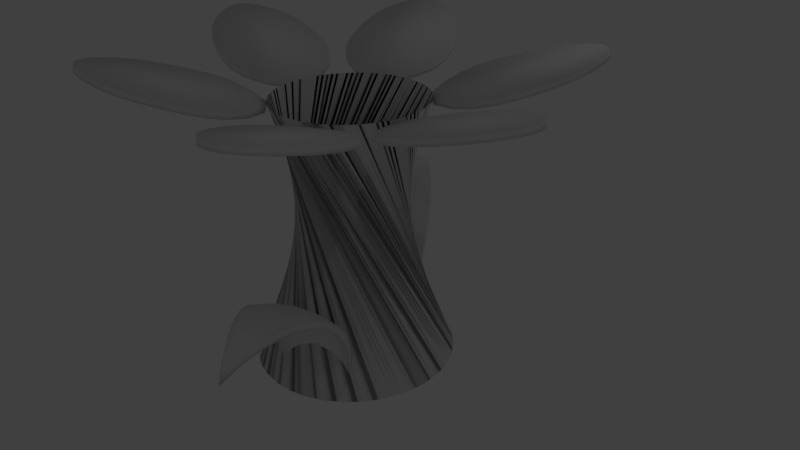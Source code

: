 # Source: model.blend  (saved by Blender 2.78.0; exported with 4.5.12 LTS)
import bpy
from mathutils import Matrix  # noqa: F401  (used for matrix-valued properties, if any)

bpy.ops.wm.read_factory_settings(use_empty=True)
scene = bpy.context.scene
scene.name = 'Scene'

# ---- collections
col_collection_1 = bpy.data.collections.new('Collection 1'); scene.collection.children.link(col_collection_1)

# ---- materials (node trees are filled in below, after node groups)
mat_material_002 = bpy.data.materials.new('Material.002')
mat_material_002.alpha_threshold = 0.0
mat_material_002.use_transparent_shadow = False
mat_material_002.roughness = 0.5

# ---- material node trees

# ---- world
world_world = bpy.data.worlds.new('World'); scene.world = world_world
world_world.color = (0.05088, 0.05088, 0.05088)
world_world.use_sun_shadow = False
world_world.sun_shadow_jitter_overblur = 0.0
world_world.cycles.sampling_method = 'MANUAL'

# ---- cameras
cam_camera = bpy.data.cameras.new('Camera')
cam_camera.clip_end = 100.0
cam_camera.lens = 35.0
cam_camera.sensor_width = 32.0
cam_camera.sensor_height = 18.0
cam_camera.ortho_scale = 7.314
cam_camera.dof.focus_distance = 0.0
cam_camera.dof.aperture_fstop = 128.0

# ---- lights
light_area = bpy.data.lights.new('Area', 'AREA')
light_area.transmission_factor = 0.0
light_area.energy = 78.54
light_area.shadow_buffer_clip_start = 0.5
light_area.shadow_soft_size = 0.1
light_area.shadow_maximum_resolution = 0.006
light_area.use_absolute_resolution = True
light_area.size = 0.1
light_area.size_y = 0.1
light_lamp_002 = bpy.data.lights.new('Lamp.002', 'POINT')
light_lamp_002.transmission_factor = 0.0
light_lamp_002.cutoff_distance = 30.0
light_lamp_002.energy = 100.0
light_lamp_002.shadow_buffer_clip_start = 1.001
light_lamp_002.shadow_soft_size = 0.1
light_lamp_002.shadow_maximum_resolution = 0.006
light_lamp_002.use_absolute_resolution = True

# ---- meshes
me_circle = bpy.data.meshes.new('Circle')
me_circle.from_pydata([(-0.3725, 4.778, 0.5145), (-1.994, 4.647, 0.5145), (-3.628, 4.015, 0.5145), (-5.177, 2.651, 0.5145), (-6.439, 0.6121, 0.5145), (-6.439, -0.6121, 0.5145), (-5.177, -2.651, 0.5145), (-3.628, -4.015, 0.5145), (-1.994, -4.647, 0.5145), (-0.3725, -4.778, 0.5145), (1.28, -4.692, 0.5145), (2.83, -4.413, 0.5145), (4.298, -4.002, 0.5145), (5.574, -3.28, 0.5145), (6.603, -2.466, 0.5145), (7.374, -1.597, 0.5145), (7.842, -0.7612, 0.5145), (8.005, 5.792e-06, 0.5145), (7.842, 0.7612, 0.5145), (7.374, 1.597, 0.5145), (6.603, 2.466, 0.5145), (5.574, 3.28, 0.5145), (4.298, 4.002, 0.5145), (2.83, 4.413, 0.5145), (1.28, 4.692, 0.5145), (-1.994, 4.647, -0.04696), (-0.3725, 4.778, -0.04696), (-3.628, 4.015, -0.04696), (-5.177, 2.651, -0.04696), (-6.439, 0.6121, -0.04696), (-5.177, -2.651, -0.04696), (-6.439, -0.6121, -0.04696), (-3.628, -4.015, -0.04696), (-1.994, -4.647, -0.04696), (-0.3725, -4.778, -0.04696), (1.28, -4.692, -0.04696), (2.83, -4.413, -0.04696), (4.298, -4.002, -0.04696), (5.574, -3.28, -0.04696), (6.603, -2.466, -0.04696), (7.374, -1.597, -0.04696), (7.842, -0.7612, -0.04696), (8.005, 5.792e-06, -0.04696), (7.842, 0.7612, -0.04696), (7.374, 1.597, -0.04696), (6.603, 2.466, -0.04696), (5.574, 3.28, -0.04696), (4.298, 4.002, -0.04696), (2.83, 4.413, -0.04696), (1.28, 4.692, -0.04696)], [], [(4, 3, 2, 1, 0, 24, 23, 22, 21, 20, 19, 18, 17, 16, 15, 14, 13, 12, 11, 10, 9, 8, 7, 6, 5), (29, 31, 30, 32, 33, 34, 35, 36, 37, 38, 39, 40, 41, 42, 43, 44, 45, 46, 47, 48, 49, 26, 25, 27, 28), (9, 10, 35, 34), (24, 0, 26, 49), (1, 2, 27, 25), (17, 18, 43, 42), (10, 11, 36, 35), (4, 5, 31, 29), (2, 3, 28, 27), (18, 19, 44, 43), (11, 12, 37, 36), (3, 4, 29, 28), (19, 20, 45, 44), (12, 13, 38, 37), (5, 6, 30, 31), (20, 21, 46, 45), (13, 14, 39, 38), (6, 7, 32, 30), (21, 22, 47, 46), (14, 15, 40, 39), (7, 8, 33, 32), (22, 23, 48, 47), (15, 16, 41, 40), (8, 9, 34, 33), (23, 24, 49, 48), (0, 1, 25, 26), (16, 17, 42, 41)])
me_circle.polygons.foreach_set('use_smooth', [True] * 27)
me_circle.use_remesh_preserve_volume = False
me_circle.use_remesh_preserve_attributes = False
me_circle.use_mirror_vertex_groups = False
me_circle.update()
me_cone = bpy.data.meshes.new('Cone')
me_cone.from_pydata([(0.5671, 1.056, 0.05623), (1.761, 0.2755, 0.05623), (1.551, 0.2353, 2.065), (1.771, 0.3116, 0.05623), (1.729, 0.7573, 0.05623), (0.7886, -0.05595, 2.065), (0.7206, 1.157, 0.05623), (0.3658, 0.7907, 0.05623), (0.6237, -0.1793, 0.05623), (1.66, 0.8907, 0.05623), (0.9295, 1.222, 0.05623), (0.2917, 0.4621, 0.05623), (1.592, 0.4957, 2.065), (0.89, -0.09676, 2.065), (0.3167, 0.6488, 0.05623), (1.422, 1.121, 0.05623), (1.761, 0.6488, 0.05623), (1.039, 1.234, 0.05623), (1.729, 0.1669, 0.05623), (1.075, 1.23, 0.05623), (1.786, 0.4621, 0.05623), (1.775, 0.3493, 0.05623), (0.5728, 0.1422, 2.065), (1.002, 1.23, 0.05623), (1.637, 0.004335, 0.05623), (1.29, 1.186, 0.05623), (1.075, -0.3056, 0.05623), (0.5559, 0.1759, 2.065), (1.775, 0.575, 0.05623), (1.389, -0.2149, 0.05623), (1.112, 1.226, 0.05623), (1.255, 1.197, 0.05623), (1.22, 1.208, 0.05623), (1.255, -0.2725, 0.05623), (0.3167, 0.2755, 0.05623), (1.59, 0.9784, 0.05623), (0.4852, 0.4286, 2.065), (1.177, -0.09899, 2.065), (1.212, -0.08821, 2.065), (1.106, -0.1132, 2.065), (0.4003, 0.0669, 0.05623), (0.7664, 0.9663, 2.065), (1.081, 1.04, 2.065), (1.562, 0.2716, 2.065), (1.567, 1.008, 0.05623), (1.343, -0.02438, 2.065), (1.112, -0.3019, 0.05623), (1.677, 0.8573, 0.05623), (1.592, 0.42, 2.065), (1.459, 0.8412, 2.065), (1.311, -0.04207, 2.065), (0.5105, 1.008, 0.05623), (1.516, 0.1685, 2.065), (0.4899, 0.5421, 2.065), (0.5047, 0.6163, 2.065), (0.5157, 0.6526, 2.065), (0.4938, 0.5799, 2.065), (1.279, -0.05975, 2.065), (0.893, 1.219, 0.05623), (1.74, 0.2031, 0.05623), (0.8205, -0.07413, 2.065), (0.7879, -0.2615, 0.05623), (0.5019, 0.3163, 2.065), (1.428, 0.04737, 2.065), (1.59, -0.05411, 0.05623), (0.4873, 0.9784, 0.05623), (1.436, 0.8708, 2.065), (0.6023, 0.8184, 2.065), (1.576, 0.608, 2.065), (0.9608, -0.1121, 2.065), (0.2989, 0.3869, 0.05623), (1.595, 0.4578, 2.065), (1.188, 1.021, 2.065), (0.3379, 0.7211, 0.05623), (0.7529, 1.175, 0.05623), (1.584, 0.3443, 2.065), (1.454, -0.1793, 0.05623), (0.5391, 0.2096, 2.065), (1.51, 1.056, 0.05623), (1.613, 0.9491, 0.05623), (0.823, -0.2725, 0.05623), (0.858, -0.2835, 0.05623), (1.409, 0.8951, 2.065), (0.9007, 1.023, 2.065), (0.5954, 1.08, 0.05623), (0.9659, -0.3019, 0.05623), (1.357, -0.2327, 0.05623), (1.002, -0.3056, 0.05623), (0.893, -0.2944, 0.05623), (1.117, 1.036, 2.065), (0.3273, 0.2393, 0.05623), (0.6883, 1.139, 0.05623), (0.6257, 0.8476, 2.065), (0.7879, 1.186, 0.05623), (0.4176, 0.03356, 0.05623), (0.6237, 1.104, 0.05623), (0.6883, -0.2149, 0.05623), (1.567, -0.08334, 0.05623), (0.4408, 0.9199, 0.05623), (0.3486, 0.7573, 0.05623), (1.779, 0.3869, 0.05623), (1.069, -0.1167, 2.065), (1.75, 0.685, 0.05623), (1.422, -0.1971, 0.05623), (0.3273, 0.685, 0.05623), (0.7567, -0.03777, 2.065), (1.353, 0.9438, 2.065), (1.588, 0.3821, 2.065), (0.2953, 0.4997, 0.05623), (1.522, 0.7483, 2.065), (1.782, 0.4245, 0.05623), (0.2953, 0.4245, 0.05623), (0.5671, -0.1313, 0.05623), (1.22, -0.2835, 0.05623), (0.482, 0.4664, 2.065), (0.5956, 0.1127, 2.065), (0.823, 1.197, 0.05623), (1.637, 0.9199, 0.05623), (1.247, -0.07744, 2.065), (0.4916, 0.3528, 2.065), (0.5121, 0.2798, 2.065), (1.29, -0.2615, 0.05623), (0.4408, 0.004335, 0.05623), (1.381, 0.9195, 2.065), (0.8309, 1.002, 2.065), (1.677, 0.0669, 0.05623), (1.555, 0.6809, 2.065), (0.9247, -0.1081, 2.065), (0.6774, 0.9008, 2.065), (1.565, 0.6445, 2.065), (0.579, 0.7892, 2.065), (0.5388, 1.032, 0.05623), (1.589, 0.5336, 2.065), (1.712, 0.1336, 0.05623), (1.185, -0.2945, 0.05623), (1.75, 0.2393, 0.05623), (1.325, -0.2506, 0.05623), (0.9719, 1.037, 2.065), (0.9357, 1.034, 2.065), (0.544, 0.7223, 2.065), (1.782, 0.4997, 0.05623), (1.482, 1.08, 0.05623), (1.482, -0.1553, 0.05623), (0.3831, 0.1002, 0.05623), (0.5954, -0.1553, 0.05623), (0.656, -0.1971, 0.05623), (0.6491, 0.8769, 2.065), (0.7206, -0.2327, 0.05623), (0.3025, 0.575, 0.05623), (0.306, 0.3116, 0.05623), (0.5615, 0.7558, 2.065), (1.153, 1.032, 2.065), (0.5388, -0.1073, 0.05623), (0.7058, 0.9247, 2.065), (0.6183, 0.08308, 2.065), (1.779, 0.5374, 0.05623), (0.2989, 0.5374, 0.05623), (0.8552, -0.08545, 2.065), (1.142, -0.1098, 2.065), (1.51, -0.1313, 0.05623), (0.5223, 0.2433, 2.065), (1.712, 0.7907, 0.05623), (0.4873, -0.05411, 0.05623), (0.4884, 0.3907, 2.065), (0.4176, 0.8907, 0.05623), (0.3025, 0.3493, 0.05623), (1.357, 1.157, 0.05623), (1.499, 0.1351, 2.065), (1.222, 1.01, 2.065), (0.5105, -0.08334, 0.05623), (0.7341, 0.9486, 2.065), (0.7986, 0.984, 2.065), (1.586, 0.5715, 2.065), (1.452, 0.0766, 2.065), (1.533, 0.2019, 2.065), (0.669, 0.02913, 2.065), (0.9295, -0.2982, 0.05623), (1.573, 0.308, 2.065), (0.6969, 0.004773, 2.065), (0.7529, -0.2506, 0.05623), (1.185, 1.219, 0.05623), (1.148, 1.222, 0.05623), (1.74, 0.7211, 0.05623), (1.008, 1.041, 2.065), (1.694, 0.824, 0.05623), (0.656, 1.121, 0.05623), (0.3379, 0.2031, 0.05623), (0.4003, 0.8573, 0.05623), (1.044, 1.044, 2.065), (0.3831, 0.824, 0.05623), (1.66, 0.03356, 0.05623), (1.771, 0.6126, 0.05623), (0.997, -0.1161, 2.065), (1.148, -0.2982, 0.05623), (0.486, 0.5043, 2.065), (0.8658, 1.012, 2.065), (0.3486, 0.1669, 0.05623), (0.3658, 0.1336, 0.05623), (1.538, 0.7146, 2.065), (0.4641, -0.02489, 0.05623), (1.321, 0.962, 2.065), (1.289, 0.9802, 2.065), (1.475, 0.1058, 2.065), (0.7248, -0.01958, 2.065), (1.389, 1.139, 0.05623), (0.858, 1.208, 0.05623), (1.539, 1.032, 0.05623), (1.372, -0.000467, 2.065), (1.539, -0.1073, 0.05623), (1.4, 0.02345, 2.065), (1.694, 0.1002, 0.05623), (0.306, 0.6126, 0.05623), (1.257, 0.9984, 2.065), (0.9659, 1.226, 0.05623), (1.325, 1.175, 0.05623), (0.5266, 0.6889, 2.065), (1.033, -0.1201, 2.065), (1.482, 0.8116, 2.065), (1.613, -0.02489, 0.05623), (0.4641, 0.9491, 0.05623), (1.454, 1.104, 0.05623), (1.039, -0.3093, 0.05623), (1.505, 0.782, 2.065), (0.6411, 0.05348, 2.065), (1.4, 0.02345, 2.065), (1.482, 1.08, 0.05623), (1.428, 0.04737, 2.065), (0.7248, -0.01958, 2.065), (1.74, 0.2031, 0.05623), (1.613, 0.9491, 0.05623), (1.311, -0.04207, 2.065), (0.9608, -0.1121, 2.065), (0.9247, -0.1081, 2.065), (1.779, 0.3869, 0.05623), (0.8552, -0.08545, 2.065), (1.771, 0.6126, 0.05623), (1.775, 0.575, 0.05623), (1.712, 0.1336, 0.05623), (1.694, 0.1002, 0.05623), (1.033, -0.1201, 2.065), (0.6969, 0.004773, 2.065), (1.637, 0.9199, 0.05623), (1.729, 0.1669, 0.05623), (1.069, -0.1167, 2.065), (0.997, -0.1161, 2.065), (1.775, 0.3493, 0.05623), (0.89, -0.09676, 2.065), (1.212, -0.08821, 2.065), (1.677, 0.8573, 0.05623), (1.66, 0.8907, 0.05623), (1.106, -0.1132, 2.065), (1.761, 0.6488, 0.05623), (1.279, -0.05975, 2.065), (1.782, 0.4245, 0.05623), (1.75, 0.685, 0.05623), (1.786, 0.4621, 0.05623), (1.694, 0.824, 0.05623), (1.177, -0.09899, 2.065), (1.74, 0.7211, 0.05623), (0.669, 0.02913, 2.065), (0.7567, -0.03777, 2.065), (1.343, -0.02438, 2.065), (1.59, 0.9784, 0.05623), (1.712, 0.7907, 0.05623), (1.142, -0.1098, 2.065), (1.729, 0.7573, 0.05623), (1.782, 0.4997, 0.05623), (1.247, -0.07744, 2.065), (1.75, 0.2393, 0.05623), (1.779, 0.5374, 0.05623), (1.771, 0.3116, 0.05623), (1.761, 0.2755, 0.05623), (0.7886, -0.05595, 2.065), (0.8205, -0.07413, 2.065), (0.7248, -0.01958, 2.065), (1.74, 0.2031, 0.05623), (1.613, 0.9491, 0.05623), (1.311, -0.04207, 2.065), (0.9608, -0.1121, 2.065), (0.9247, -0.1081, 2.065), (1.779, 0.3869, 0.05623), (0.8552, -0.08545, 2.065), (1.771, 0.6126, 0.05623), (1.775, 0.575, 0.05623), (1.712, 0.1336, 0.05623), (1.694, 0.1002, 0.05623), (1.033, -0.1201, 2.065), (0.6969, 0.004773, 2.065), (1.637, 0.9199, 0.05623), (1.729, 0.1669, 0.05623), (1.069, -0.1167, 2.065), (0.997, -0.1161, 2.065), (1.775, 0.3493, 0.05623), (0.89, -0.09676, 2.065), (1.212, -0.08821, 2.065), (1.677, 0.8573, 0.05623), (1.66, 0.8907, 0.05623), (1.106, -0.1132, 2.065), (1.761, 0.6488, 0.05623), (1.279, -0.05975, 2.065), (1.782, 0.4245, 0.05623), (1.75, 0.685, 0.05623), (1.786, 0.4621, 0.05623), (1.694, 0.824, 0.05623), (1.177, -0.09899, 2.065), (1.74, 0.7211, 0.05623), (0.669, 0.02913, 2.065), (0.7567, -0.03777, 2.065), (1.343, -0.02438, 2.065), (1.59, 0.9784, 0.05623), (1.712, 0.7907, 0.05623), (1.142, -0.1098, 2.065), (1.729, 0.7573, 0.05623), (1.782, 0.4997, 0.05623), (1.247, -0.07744, 2.065), (1.75, 0.2393, 0.05623), (1.779, 0.5374, 0.05623), (1.771, 0.3116, 0.05623), (1.761, 0.2755, 0.05623), (0.7886, -0.05595, 2.065), (0.8205, -0.07413, 2.065)], [], [(190, 223, 24), (88, 215, 81), (95, 126, 185), (17, 23, 213, 10, 58, 205, 116, 93, 74, 6, 91, 185, 95, 84, 0, 131, 51, 65, 219, 98, 164, 187, 189, 7, 99, 73, 104, 14, 211, 148, 156, 108, 11, 111, 70, 165, 149, 34, 90, 186, 196, 197, 143, 40, 94, 122, 199, 162, 169, 152, 112, 144, 8, 145, 96, 147, 179, 61, 80, 81, 88, 176, 85, 87, 221, 26, 46, 193, 134, 113, 33, 121, 136, 86, 29, 103, 76, 142, 159, 208, 97, 64, 218, 24, 190, 125, 210, 133, 18, 59, 135, 1, 3, 21, 100, 110, 20, 140, 155, 28, 191, 16, 102, 182, 4, 161, 184, 47, 9, 117, 79, 35, 44, 206, 78, 141, 220, 15, 204, 166, 214, 25, 31, 32, 180, 181, 30, 19), (91, 68, 6), (91, 129, 68), (189, 123, 82), (112, 128, 153), (45, 50, 230, 261), (204, 173, 15), (29, 120, 62), (17, 75, 19), (94, 124, 40), (51, 222, 131), (219, 217, 65), (143, 83, 197), (143, 195, 83), (96, 92, 145), (33, 163, 36), (204, 202, 173), (28, 191, 235, 236), (203, 178, 240, 227), (213, 107, 23), (57, 50, 230, 252), (90, 183, 34), (220, 63, 141), (44, 45, 35), (11, 151, 108), (156, 168, 148), (156, 72, 168), (70, 89, 111), (69, 127, 232, 231), (180, 2, 32), (134, 114, 193), (196, 138, 186), (90, 137, 183), (33, 36, 113), (35, 45, 261, 262), (164, 66, 98), (97, 22, 208), (1, 3, 270, 271), (121, 33, 163), (121, 163, 119), (26, 221, 56), (26, 56, 53), (111, 11, 151), (22, 27, 208), (208, 27, 159), (32, 31, 174), (66, 49, 98), (98, 49, 219), (2, 32, 174), (186, 90, 137), (176, 88, 215), (55, 176, 215), (168, 212, 148), (71, 48, 10), (10, 48, 213), (140, 20, 255, 266), (60, 5, 272, 273), (79, 35, 262, 229), (141, 63, 226, 225), (183, 188, 34), (34, 188, 149), (187, 164, 66), (57, 118, 267, 252), (20, 110, 253, 255), (181, 2, 180), (107, 75, 23), (23, 75, 17), (102, 16, 251, 254), (133, 18, 242, 237), (145, 146, 8), (217, 222, 65), (65, 222, 51), (131, 109, 0), (144, 128, 112), (75, 177, 19), (25, 214, 167), (25, 167, 52), (173, 63, 15), (15, 63, 220), (9, 117, 241, 249), (191, 16, 251, 235), (155, 28, 236, 269), (125, 223, 190), (115, 22, 64), (64, 22, 97), (77, 160, 142), (142, 160, 76), (150, 130, 61), (61, 130, 179), (153, 170, 152), (122, 124, 94), (73, 106, 99), (84, 126, 95), (68, 172, 6), (126, 129, 185), (185, 129, 91), (130, 67, 147), (147, 67, 96), (223, 154, 24), (24, 154, 218), (13, 127, 232, 246), (3, 21, 245, 270), (155, 140, 266, 269), (167, 202, 166), (166, 202, 204), (161, 184, 256, 263), (81, 139, 80), (215, 139, 81), (171, 124, 122), (199, 41, 171), (101, 216, 239, 243), (162, 199, 41), (6, 74, 172), (198, 84, 126), (179, 147, 130), (19, 30, 177), (40, 143, 195), (124, 40, 195), (37, 158, 264, 257), (5, 105, 260, 272), (148, 211, 212), (175, 210, 238, 259), (211, 212, 14), (58, 10, 71), (30, 181, 43), (30, 43, 177), (135, 1, 271, 268), (210, 125, 175), (80, 150, 139), (80, 61, 150), (0, 198, 109), (0, 84, 198), (39, 101, 243, 250), (96, 92, 67), (159, 142, 77), (159, 77, 27), (4, 161, 263, 265), (70, 42, 89), (165, 42, 70), (165, 188, 42), (151, 108, 72), (146, 144, 128), (105, 203, 227, 260), (152, 169, 170), (199, 122, 171), (18, 59, 228, 242), (43, 2, 181), (110, 100, 233, 253), (222, 131, 109), (141, 78, 209), (116, 132, 12), (112, 153, 152), (157, 13, 246, 234), (76, 160, 103), (213, 48, 107), (29, 86, 62), (136, 121, 119), (89, 111, 151), (86, 136, 119), (86, 119, 62), (138, 186, 137), (36, 114, 113), (108, 72, 156), (187, 66, 82), (92, 146, 145), (210, 133, 237, 238), (93, 132, 116), (172, 93, 132), (116, 205, 12), (60, 157, 234, 273), (74, 93, 172), (221, 87, 56), (205, 58, 71), (102, 182, 258, 254), (99, 106, 7), (85, 54, 55), (69, 192, 244, 231), (178, 175, 259, 240), (85, 55, 176), (56, 87, 54), (113, 134, 114), (14, 104, 201), (160, 120, 103), (103, 120, 29), (47, 9, 249, 248), (106, 123, 7), (182, 4, 265, 258), (38, 118, 267, 247), (59, 135, 268, 228), (14, 201, 212), (7, 189, 123), (87, 85, 54), (38, 37, 257, 247), (78, 207, 209), (149, 165, 188), (193, 194, 46), (46, 53, 194), (12, 205, 71), (170, 162, 41), (200, 73, 106), (216, 192, 244, 239), (175, 125, 223), (197, 196, 138), (83, 197, 138), (114, 193, 194), (207, 45, 206), (206, 45, 44), (46, 53, 26), (219, 49, 217), (31, 52, 174), (78, 206, 207), (189, 82, 187), (8, 144, 146), (31, 52, 25), (218, 115, 154), (79, 117, 241, 229), (218, 64, 115), (184, 47, 248, 256), (104, 200, 201), (104, 73, 200), (169, 162, 170), (214, 166, 167), (226, 224, 225), (63, 209, 224, 226), (209, 141, 225, 224), (234, 246, 293, 281), (265, 263, 310, 312), (259, 238, 285, 306), (257, 264, 311, 304), (245, 233, 280, 292), (254, 258, 305, 301), (252, 230, 277, 299), (254, 251, 298, 301), (243, 239, 286, 290), (273, 234, 281, 320), (242, 228, 275, 289), (255, 253, 300, 302), (256, 248, 295, 303), (269, 236, 283, 316), (268, 271, 318, 315), (273, 272, 319, 320), (229, 241, 288, 276), (253, 233, 280, 300), (237, 242, 289, 284), (227, 240, 287, 274), (247, 267, 314, 294), (248, 249, 296, 295), (272, 260, 307, 319), (247, 257, 304, 294), (260, 227, 274, 307), (238, 237, 284, 285), (252, 267, 314, 299), (258, 265, 312, 305), (246, 232, 279, 293), (239, 244, 291, 286), (263, 256, 303, 310), (236, 235, 282, 283), (228, 268, 315, 275), (235, 251, 298, 282), (240, 259, 306, 287), (261, 230, 277, 308), (229, 262, 309, 276), (250, 243, 290, 297), (271, 270, 317, 318), (262, 261, 308, 309), (231, 232, 279, 278), (266, 255, 302, 313), (231, 244, 291, 278), (249, 241, 288, 296), (264, 250, 297, 311), (158, 39, 250, 264), (21, 100, 233, 245), (285, 287, 306), (289, 274, 284), (276, 299, 277), (303, 304, 310), (303, 294, 304), (301, 297, 290), (316, 278, 291), (295, 294, 303), (308, 277, 309), (309, 277, 276), (304, 311, 310), (310, 311, 312), (274, 287, 284), (284, 287, 285), (290, 286, 298), (307, 274, 275), (275, 274, 289), (286, 291, 283), (283, 291, 316), (305, 297, 301), (298, 286, 282), (279, 300, 293), (296, 314, 295), (314, 295, 294), (288, 314, 296), (280, 281, 293), (302, 300, 279), (276, 288, 299), (313, 302, 279), (311, 297, 305), (312, 311, 305), (280, 281, 292), (278, 279, 313), (299, 314, 288), (317, 320, 318), (315, 307, 275), (315, 319, 307), (292, 320, 317), (320, 319, 318), (318, 319, 315), (300, 280, 293), (282, 286, 283), (281, 292, 320), (301, 298, 290), (316, 313, 278), (269, 266, 313, 316), (270, 245, 292, 317)])
me_cone.polygons.foreach_set('use_smooth', [1, 1, 1, 1, 1, 1, 1, 1, 0, 1, 1, 1, 1, 1, 1, 1, 1, 1, 1, 1, 1, 0, 1, 0, 1, 1, 1, 1, 1, 1, 1, 0, 1, 1, 1, 1, 1, 1, 1, 1, 1, 1, 1, 1, 1, 1, 1, 1, 1, 1, 1, 1, 1, 1, 1, 1, 1, 1, 1, 0, 1, 1, 1, 1, 1, 0, 1, 1, 1, 1, 1, 1, 1, 1, 1, 1, 1, 1, 1, 1, 1, 1, 1, 1, 1, 1, 1, 1, 1, 1, 1, 1, 1, 1, 1, 1, 1, 1, 1, 1, 1, 1, 1, 0, 1, 1, 1, 1, 1, 1, 1, 1, 1, 0, 1, 1, 1, 1, 1, 1, 1, 0, 0, 1, 1, 1, 1, 1, 1, 1, 1, 1, 1, 1, 1, 0, 1, 1, 1, 1, 1, 1, 1, 1, 1, 0, 1, 1, 1, 1, 1, 1, 1, 1, 1, 0, 1, 1, 1, 1, 1, 1, 1, 1, 1, 1, 1, 1, 1, 1, 1, 1, 0, 1, 1, 1, 1, 1, 1, 0, 0, 1, 1, 1, 1, 1, 1, 1, 1, 1, 0, 1, 1, 1, 1, 0, 1, 1, 1, 1, 1, 1, 1, 0, 1, 1, 1, 1, 1, 1, 1, 1, 1, 1, 1, 1, 1, 1, 1, 1, 1, 1, 1, 1, 1, 1, 0, 1, 0, 1, 1, 0, 1, 1, 0, 1, 0, 0, 1, 1, 1, 1, 1, 0, 1, 1, 1, 0, 0, 1, 0, 0, 0, 1, 0, 1, 0, 0, 1, 1, 1, 1, 0, 0, 1, 0, 1, 1, 0, 1, 0, 1, 0, 0, 1, 1, 1, 1, 1, 1, 1, 1, 1, 1, 1, 1, 1, 1, 1, 1, 1, 1, 1, 1, 1, 1, 1, 1, 1, 1, 1, 1, 1, 1, 1, 1, 1, 1, 1, 1, 1, 1, 1, 1, 1, 1, 1, 1, 1, 1, 1, 1])
me_cone.materials.append(mat_material_002)
me_cone.use_remesh_preserve_volume = False
me_cone.use_remesh_preserve_attributes = False
me_cone.use_mirror_vertex_groups = False
me_cone.update()
me_sphere = bpy.data.meshes.new('Sphere')
me_sphere.from_pydata([(0.02958, 0.4783, 0.1366), (0.507, 1.072, -0.1607), (0.2189, 0.9496, -0.1447), (0.1466, 0.2107, 0.459), (0.6197, 0.6925, -0.04501), (-0.1772, 0.2781, 0.8676), (0.4278, 1.494, -0.09255), (0.5881, 0.3779, 0.1836), (0.3897, 0.1413, 1.074), (0.00502, 0.8563, -0.06363), (-0.1796, 0.457, 0.3153), (0.5973, 1.266, -0.1328), (0.45, 1.28, -0.153), (0.614, 1.071, -0.1404), (-0.04326, 0.2203, 0.6516), (0.08226, 0.6185, 0.01015), (0.497, 1.462, -0.09846), (0.2535, 0.1427, 1.049), (0.572, 1.455, -0.08818), (0.4854, 0.8786, -0.1366), (0.1748, 0.2966, 0.285), (0.1462, 0.7776, -0.08484), (0.3671, 0.262, 0.3012), (0.5241, 0.1749, 0.5106), (0.4829, 0.1257, 0.6958), (-0.2009, 0.3681, 0.4886), (0.2997, 0.7229, -0.0888), (0.5392, 1.631, -0.008277), (0.1175, 0.1671, 1.037), (0.2773, 0.116, 0.8559), (-0.1331, 0.2806, 1.059), (0.3144, 1.341, -0.1414), (0.09887, 1.016, -0.1266), (0.4002, 1.091, -0.1697), (0.2528, 0.5577, 0.005747), (0.1174, 0.1447, 0.8424), (0.6216, 0.8772, -0.1108), (0.3794, 1.305, -0.1511), (0.5597, 0.2601, 0.3377), (0.4595, 0.6941, -0.07535), (0.3049, 0.1275, 0.6621), (0.3992, 0.3798, 0.1478), (-0.009809, 0.3624, 0.2897), (0.2033, 1.18, -0.1529), (0.5236, 1.267, -0.1468), (0.3352, 0.1768, 0.4748), (0.6084, 0.524, 0.0544), (-0.0746, 0.7059, 0.03372), (0.2106, 0.4137, 0.132), (0.5345, 1.456, -0.0953), (-0.03441, 0.2753, 0.4636), (0.1273, 0.1594, 0.6472), (0.4304, 0.5257, 0.02069), (-0.2001, 0.3077, 0.6751), (0.2977, 1.128, -0.1671), (0.3494, 0.903, -0.148), (0.4609, 1.475, -0.09753), (0.4375, 0.1144, 0.8862), (-0.01301, 0.2137, 1.041), (-0.1369, 0.5711, 0.1617), (-0.03604, 0.1995, 0.8464), (0.2444, 0.0998, 0.9838), (-0.02211, 0.1708, 0.9757), (0.1084, 0.1242, 0.9723), (-0.04514, 0.1566, 0.7815), (0.1083, 0.1018, 0.7776), (0.5301, 1.588, -0.0731), (0.5629, 1.412, -0.153), (0.5254, 1.413, -0.1601), (0.4879, 1.419, -0.1633), (0.02049, 0.4354, 0.07181), (-0.146, 0.5282, 0.09683), (0.07316, 0.5756, -0.05468), (-0.0837, 0.663, -0.03111), (0.1371, 0.7347, -0.1497), (-0.004079, 0.8134, -0.1284), (0.2098, 0.9067, -0.2095), (0.08977, 0.9736, -0.1915), (0.2886, 1.085, -0.2319), (0.1942, 1.137, -0.2177), (-0.05236, 0.1774, 0.5867), (-0.2092, 0.2648, 0.6103), (0.3703, 1.262, -0.216), (0.3053, 1.298, -0.2062), (-0.1887, 0.4141, 0.2504), (-0.01891, 0.3195, 0.2249), (-0.04351, 0.2324, 0.3988), (-0.21, 0.3252, 0.4238), (0.4518, 1.432, -0.1624), (0.4187, 1.451, -0.1574), (-0.1863, 0.2352, 0.8028), (-0.1422, 0.2377, 0.9937), (0.5993, 0.4811, -0.01042), (0.4213, 0.4829, -0.04413), (0.6106, 0.6497, -0.1098), (0.4504, 0.6513, -0.1402), (0.3806, 0.09844, 1.01), (0.6125, 0.8343, -0.1756), (0.4763, 0.8357, -0.2014), (0.4284, 0.07149, 0.8214), (0.2682, 0.07309, 0.791), (0.6049, 1.028, -0.2053), (0.4979, 1.029, -0.2255), (0.4738, 0.08283, 0.631), (0.2958, 0.08461, 0.5973), (0.5882, 1.223, -0.1976), (0.5145, 1.224, -0.2116), (0.515, 0.132, 0.4458), (0.3261, 0.1339, 0.41), (0.3901, 0.337, 0.083), (0.579, 0.3351, 0.1188), (0.5506, 0.2172, 0.2728), (0.358, 0.2191, 0.2363), (0.4409, 1.237, -0.2178), (0.1375, 0.1678, 0.3941), (0.1657, 0.2537, 0.2202), (0.2015, 0.3708, 0.06714), (0.2437, 0.5148, -0.05907), (0.2906, 0.68, -0.1536), (0.3911, 1.048, -0.2345), (0.3403, 0.8601, -0.2129), (0.1182, 0.1165, 0.5823)], [], [(6, 27, 56), (25, 10, 42, 50), (31, 6, 56, 37), (53, 25, 50, 14), (43, 31, 37, 54), (5, 53, 14, 60), (32, 43, 54, 2), (9, 32, 2, 21), (47, 9, 21, 15), (59, 47, 15, 0), (10, 59, 0, 42), (0, 15, 34, 48), (42, 0, 48, 20), (56, 27, 16), (50, 42, 20, 3), (37, 56, 16, 12), (14, 50, 3, 51), (54, 37, 12, 33), (60, 14, 51, 35), (2, 54, 33, 55), (21, 2, 55, 26), (15, 21, 26, 34), (35, 51, 40, 29), (55, 33, 1, 19), (26, 55, 19, 39), (34, 26, 39, 52), (48, 34, 52, 41), (20, 48, 41, 22), (16, 27, 49), (3, 20, 22, 45), (12, 16, 49, 44), (51, 3, 45, 40), (33, 12, 44, 1), (22, 41, 7, 38), (49, 27, 18), (45, 22, 38, 23), (44, 49, 18, 11), (40, 45, 23, 24), (1, 44, 11, 13), (29, 40, 24, 57), (19, 1, 13, 36), (17, 29, 57, 8), (39, 19, 36, 4), (52, 39, 4, 46), (41, 52, 46, 7), (30, 5, 60, 58), (28, 35, 29, 17), (58, 60, 35, 28), (89, 88, 66), (87, 86, 85, 84), (83, 82, 88, 89), (81, 80, 86, 87), (79, 78, 82, 83), (90, 64, 80, 81), (77, 76, 78, 79), (75, 74, 76, 77), (73, 72, 74, 75), (71, 70, 72, 73), (84, 85, 70, 71), (70, 116, 117, 72), (85, 115, 116, 70), (88, 69, 66), (86, 114, 115, 85), (82, 113, 69, 88), (80, 121, 114, 86), (78, 119, 113, 82), (64, 65, 121, 80), (76, 120, 119, 78), (74, 118, 120, 76), (72, 117, 118, 74), (65, 100, 104, 121), (120, 98, 102, 119), (118, 95, 98, 120), (117, 93, 95, 118), (116, 109, 93, 117), (115, 112, 109, 116), (69, 68, 66), (114, 108, 112, 115), (113, 106, 68, 69), (121, 104, 108, 114), (119, 102, 106, 113), (112, 111, 110, 109), (68, 67, 66), (108, 107, 111, 112), (106, 105, 67, 68), (104, 103, 107, 108), (102, 101, 105, 106), (100, 99, 103, 104), (98, 97, 101, 102), (61, 96, 99, 100), (95, 94, 97, 98), (93, 92, 94, 95), (109, 110, 92, 93), (91, 62, 64, 90), (63, 61, 100, 65), (62, 63, 65, 64), (43, 32, 77, 79), (13, 11, 105, 101), (31, 43, 79, 83), (11, 18, 67, 105), (6, 31, 83, 89), (5, 30, 91, 90), (8, 57, 99, 96), (18, 27, 66, 67), (30, 58, 62, 91), (27, 6, 89, 66), (57, 24, 103, 99), (53, 5, 90, 81), (24, 23, 107, 103), (25, 53, 81, 87), (23, 38, 111, 107), (17, 8, 96, 61), (10, 25, 87, 84), (38, 7, 110, 111), (59, 10, 84, 71), (7, 46, 92, 110), (47, 59, 71, 73), (46, 4, 94, 92), (9, 47, 73, 75), (4, 36, 97, 94), (32, 9, 75, 77), (36, 13, 101, 97)])
me_sphere.polygons.foreach_set('use_smooth', [True] * 122)
me_sphere.use_remesh_preserve_volume = False
me_sphere.use_remesh_preserve_attributes = False
me_sphere.use_mirror_vertex_groups = False
me_sphere.update()
me_circle_006 = bpy.data.meshes.new('Circle.006')
me_circle_006.from_pydata([(-0.3725, 4.778, 0.5145), (-1.994, 4.647, 0.5145), (-3.628, 4.015, 0.5145), (-5.177, 2.651, 0.5145), (-6.439, 0.6121, 0.5145), (-6.439, -0.6121, 0.5145), (-5.177, -2.651, 0.5145), (-3.628, -4.015, 0.5145), (-1.994, -4.647, 0.5145), (-0.3725, -4.778, 0.5145), (1.28, -4.692, 0.5145), (2.83, -4.413, 0.5145), (4.298, -4.002, 0.5145), (5.574, -3.28, 0.5145), (6.603, -2.466, 0.5145), (7.374, -1.597, 0.5145), (7.842, -0.7612, 0.5145), (8.005, 5.792e-06, 0.5145), (7.842, 0.7612, 0.5145), (7.374, 1.597, 0.5145), (6.603, 2.466, 0.5145), (5.574, 3.28, 0.5145), (4.298, 4.002, 0.5145), (2.83, 4.413, 0.5145), (1.28, 4.692, 0.5145), (-1.994, 4.647, -0.04696), (-0.3725, 4.778, -0.04696), (-3.628, 4.015, -0.04696), (-5.177, 2.651, -0.04696), (-6.439, 0.6121, -0.04696), (-5.177, -2.651, -0.04696), (-6.439, -0.6121, -0.04696), (-3.628, -4.015, -0.04696), (-1.994, -4.647, -0.04696), (-0.3725, -4.778, -0.04696), (1.28, -4.692, -0.04696), (2.83, -4.413, -0.04696), (4.298, -4.002, -0.04696), (5.574, -3.28, -0.04696), (6.603, -2.466, -0.04696), (7.374, -1.597, -0.04696), (7.842, -0.7612, -0.04696), (8.005, 5.792e-06, -0.04696), (7.842, 0.7612, -0.04696), (7.374, 1.597, -0.04696), (6.603, 2.466, -0.04696), (5.574, 3.28, -0.04696), (4.298, 4.002, -0.04696), (2.83, 4.413, -0.04696), (1.28, 4.692, -0.04696)], [], [(4, 3, 2, 1, 0, 24, 23, 22, 21, 20, 19, 18, 17, 16, 15, 14, 13, 12, 11, 10, 9, 8, 7, 6, 5), (29, 31, 30, 32, 33, 34, 35, 36, 37, 38, 39, 40, 41, 42, 43, 44, 45, 46, 47, 48, 49, 26, 25, 27, 28), (9, 10, 35, 34), (24, 0, 26, 49), (1, 2, 27, 25), (17, 18, 43, 42), (10, 11, 36, 35), (4, 5, 31, 29), (2, 3, 28, 27), (18, 19, 44, 43), (11, 12, 37, 36), (3, 4, 29, 28), (19, 20, 45, 44), (12, 13, 38, 37), (5, 6, 30, 31), (20, 21, 46, 45), (13, 14, 39, 38), (6, 7, 32, 30), (21, 22, 47, 46), (14, 15, 40, 39), (7, 8, 33, 32), (22, 23, 48, 47), (15, 16, 41, 40), (8, 9, 34, 33), (23, 24, 49, 48), (0, 1, 25, 26), (16, 17, 42, 41)])
me_circle_006.polygons.foreach_set('use_smooth', [True] * 27)
me_circle_006.use_remesh_preserve_volume = False
me_circle_006.use_remesh_preserve_attributes = False
me_circle_006.use_mirror_vertex_groups = False
me_circle_006.update()
me_circle_007 = bpy.data.meshes.new('Circle.007')
me_circle_007.from_pydata([(-0.3725, 4.778, 0.5145), (-1.994, 4.647, 0.5145), (-3.628, 4.015, 0.5145), (-5.177, 2.651, 0.5145), (-6.439, 0.6121, 0.5145), (-6.439, -0.6121, 0.5145), (-5.177, -2.651, 0.5145), (-3.628, -4.015, 0.5145), (-1.994, -4.647, 0.5145), (-0.3725, -4.778, 0.5145), (1.28, -4.692, 0.5145), (2.83, -4.413, 0.5145), (4.298, -4.002, 0.5145), (5.574, -3.28, 0.5145), (6.603, -2.466, 0.5145), (7.374, -1.597, 0.5145), (7.842, -0.7612, 0.5145), (8.005, 5.792e-06, 0.5145), (7.842, 0.7612, 0.5145), (7.374, 1.597, 0.5145), (6.603, 2.466, 0.5145), (5.574, 3.28, 0.5145), (4.298, 4.002, 0.5145), (2.83, 4.413, 0.5145), (1.28, 4.692, 0.5145), (-1.994, 4.647, -0.04696), (-0.3725, 4.778, -0.04696), (-3.628, 4.015, -0.04696), (-5.177, 2.651, -0.04696), (-6.439, 0.6121, -0.04696), (-5.177, -2.651, -0.04696), (-6.439, -0.6121, -0.04696), (-3.628, -4.015, -0.04696), (-1.994, -4.647, -0.04696), (-0.3725, -4.778, -0.04696), (1.28, -4.692, -0.04696), (2.83, -4.413, -0.04696), (4.298, -4.002, -0.04696), (5.574, -3.28, -0.04696), (6.603, -2.466, -0.04696), (7.374, -1.597, -0.04696), (7.842, -0.7612, -0.04696), (8.005, 5.792e-06, -0.04696), (7.842, 0.7612, -0.04696), (7.374, 1.597, -0.04696), (6.603, 2.466, -0.04696), (5.574, 3.28, -0.04696), (4.298, 4.002, -0.04696), (2.83, 4.413, -0.04696), (1.28, 4.692, -0.04696)], [], [(4, 3, 2, 1, 0, 24, 23, 22, 21, 20, 19, 18, 17, 16, 15, 14, 13, 12, 11, 10, 9, 8, 7, 6, 5), (29, 31, 30, 32, 33, 34, 35, 36, 37, 38, 39, 40, 41, 42, 43, 44, 45, 46, 47, 48, 49, 26, 25, 27, 28), (9, 10, 35, 34), (24, 0, 26, 49), (1, 2, 27, 25), (17, 18, 43, 42), (10, 11, 36, 35), (4, 5, 31, 29), (2, 3, 28, 27), (18, 19, 44, 43), (11, 12, 37, 36), (3, 4, 29, 28), (19, 20, 45, 44), (12, 13, 38, 37), (5, 6, 30, 31), (20, 21, 46, 45), (13, 14, 39, 38), (6, 7, 32, 30), (21, 22, 47, 46), (14, 15, 40, 39), (7, 8, 33, 32), (22, 23, 48, 47), (15, 16, 41, 40), (8, 9, 34, 33), (23, 24, 49, 48), (0, 1, 25, 26), (16, 17, 42, 41)])
me_circle_007.polygons.foreach_set('use_smooth', [True] * 27)
me_circle_007.use_remesh_preserve_volume = False
me_circle_007.use_remesh_preserve_attributes = False
me_circle_007.use_mirror_vertex_groups = False
me_circle_007.update()
me_circle_008 = bpy.data.meshes.new('Circle.008')
me_circle_008.from_pydata([(-0.3725, 4.778, 0.5145), (-1.994, 4.647, 0.5145), (-3.628, 4.015, 0.5145), (-5.177, 2.651, 0.5145), (-6.439, 0.6121, 0.5145), (-6.439, -0.6121, 0.5145), (-5.177, -2.651, 0.5145), (-3.628, -4.015, 0.5145), (-1.994, -4.647, 0.5145), (-0.3725, -4.778, 0.5145), (1.28, -4.692, 0.5145), (2.83, -4.413, 0.5145), (4.298, -4.002, 0.5145), (5.574, -3.28, 0.5145), (6.603, -2.466, 0.5145), (7.374, -1.597, 0.5145), (7.842, -0.7612, 0.5145), (8.005, 5.792e-06, 0.5145), (7.842, 0.7612, 0.5145), (7.374, 1.597, 0.5145), (6.603, 2.466, 0.5145), (5.574, 3.28, 0.5145), (4.298, 4.002, 0.5145), (2.83, 4.413, 0.5145), (1.28, 4.692, 0.5145), (-1.994, 4.647, -0.04696), (-0.3725, 4.778, -0.04696), (-3.628, 4.015, -0.04696), (-5.177, 2.651, -0.04696), (-6.439, 0.6121, -0.04696), (-5.177, -2.651, -0.04696), (-6.439, -0.6121, -0.04696), (-3.628, -4.015, -0.04696), (-1.994, -4.647, -0.04696), (-0.3725, -4.778, -0.04696), (1.28, -4.692, -0.04696), (2.83, -4.413, -0.04696), (4.298, -4.002, -0.04696), (5.574, -3.28, -0.04696), (6.603, -2.466, -0.04696), (7.374, -1.597, -0.04696), (7.842, -0.7612, -0.04696), (8.005, 5.792e-06, -0.04696), (7.842, 0.7612, -0.04696), (7.374, 1.597, -0.04696), (6.603, 2.466, -0.04696), (5.574, 3.28, -0.04696), (4.298, 4.002, -0.04696), (2.83, 4.413, -0.04696), (1.28, 4.692, -0.04696)], [], [(4, 3, 2, 1, 0, 24, 23, 22, 21, 20, 19, 18, 17, 16, 15, 14, 13, 12, 11, 10, 9, 8, 7, 6, 5), (29, 31, 30, 32, 33, 34, 35, 36, 37, 38, 39, 40, 41, 42, 43, 44, 45, 46, 47, 48, 49, 26, 25, 27, 28), (9, 10, 35, 34), (24, 0, 26, 49), (1, 2, 27, 25), (17, 18, 43, 42), (10, 11, 36, 35), (4, 5, 31, 29), (2, 3, 28, 27), (18, 19, 44, 43), (11, 12, 37, 36), (3, 4, 29, 28), (19, 20, 45, 44), (12, 13, 38, 37), (5, 6, 30, 31), (20, 21, 46, 45), (13, 14, 39, 38), (6, 7, 32, 30), (21, 22, 47, 46), (14, 15, 40, 39), (7, 8, 33, 32), (22, 23, 48, 47), (15, 16, 41, 40), (8, 9, 34, 33), (23, 24, 49, 48), (0, 1, 25, 26), (16, 17, 42, 41)])
me_circle_008.polygons.foreach_set('use_smooth', [True] * 27)
me_circle_008.use_remesh_preserve_volume = False
me_circle_008.use_remesh_preserve_attributes = False
me_circle_008.use_mirror_vertex_groups = False
me_circle_008.update()
me_circle_009 = bpy.data.meshes.new('Circle.009')
me_circle_009.from_pydata([(-0.3725, 4.778, 0.5145), (-1.994, 4.647, 0.5145), (-3.628, 4.015, 0.5145), (-5.177, 2.651, 0.5145), (-6.439, 0.6121, 0.5145), (-6.439, -0.6121, 0.5145), (-5.177, -2.651, 0.5145), (-3.628, -4.015, 0.5145), (-1.994, -4.647, 0.5145), (-0.3725, -4.778, 0.5145), (1.28, -4.692, 0.5145), (2.83, -4.413, 0.5145), (4.298, -4.002, 0.5145), (5.574, -3.28, 0.5145), (6.603, -2.466, 0.5145), (7.374, -1.597, 0.5145), (7.842, -0.7612, 0.5145), (8.005, 5.792e-06, 0.5145), (7.842, 0.7612, 0.5145), (7.374, 1.597, 0.5145), (6.603, 2.466, 0.5145), (5.574, 3.28, 0.5145), (4.298, 4.002, 0.5145), (2.83, 4.413, 0.5145), (1.28, 4.692, 0.5145), (-1.994, 4.647, -0.04696), (-0.3725, 4.778, -0.04696), (-3.628, 4.015, -0.04696), (-5.177, 2.651, -0.04696), (-6.439, 0.6121, -0.04696), (-5.177, -2.651, -0.04696), (-6.439, -0.6121, -0.04696), (-3.628, -4.015, -0.04696), (-1.994, -4.647, -0.04696), (-0.3725, -4.778, -0.04696), (1.28, -4.692, -0.04696), (2.83, -4.413, -0.04696), (4.298, -4.002, -0.04696), (5.574, -3.28, -0.04696), (6.603, -2.466, -0.04696), (7.374, -1.597, -0.04696), (7.842, -0.7612, -0.04696), (8.005, 5.792e-06, -0.04696), (7.842, 0.7612, -0.04696), (7.374, 1.597, -0.04696), (6.603, 2.466, -0.04696), (5.574, 3.28, -0.04696), (4.298, 4.002, -0.04696), (2.83, 4.413, -0.04696), (1.28, 4.692, -0.04696)], [], [(4, 3, 2, 1, 0, 24, 23, 22, 21, 20, 19, 18, 17, 16, 15, 14, 13, 12, 11, 10, 9, 8, 7, 6, 5), (29, 31, 30, 32, 33, 34, 35, 36, 37, 38, 39, 40, 41, 42, 43, 44, 45, 46, 47, 48, 49, 26, 25, 27, 28), (9, 10, 35, 34), (24, 0, 26, 49), (1, 2, 27, 25), (17, 18, 43, 42), (10, 11, 36, 35), (4, 5, 31, 29), (2, 3, 28, 27), (18, 19, 44, 43), (11, 12, 37, 36), (3, 4, 29, 28), (19, 20, 45, 44), (12, 13, 38, 37), (5, 6, 30, 31), (20, 21, 46, 45), (13, 14, 39, 38), (6, 7, 32, 30), (21, 22, 47, 46), (14, 15, 40, 39), (7, 8, 33, 32), (22, 23, 48, 47), (15, 16, 41, 40), (8, 9, 34, 33), (23, 24, 49, 48), (0, 1, 25, 26), (16, 17, 42, 41)])
me_circle_009.polygons.foreach_set('use_smooth', [True] * 27)
me_circle_009.use_remesh_preserve_volume = False
me_circle_009.use_remesh_preserve_attributes = False
me_circle_009.use_mirror_vertex_groups = False
me_circle_009.update()
me_circle_010 = bpy.data.meshes.new('Circle.010')
me_circle_010.from_pydata([(-0.3725, 4.778, 0.5145), (-1.994, 4.647, 0.5145), (-3.628, 4.015, 0.5145), (-5.177, 2.651, 0.5145), (-6.439, 0.6121, 0.5145), (-6.439, -0.6121, 0.5145), (-5.177, -2.651, 0.5145), (-3.628, -4.015, 0.5145), (-1.994, -4.647, 0.5145), (-0.3725, -4.778, 0.5145), (1.28, -4.692, 0.5145), (2.83, -4.413, 0.5145), (4.298, -4.002, 0.5145), (5.574, -3.28, 0.5145), (6.603, -2.466, 0.5145), (7.374, -1.597, 0.5145), (7.842, -0.7612, 0.5145), (8.005, 5.792e-06, 0.5145), (7.842, 0.7612, 0.5145), (7.374, 1.597, 0.5145), (6.603, 2.466, 0.5145), (5.574, 3.28, 0.5145), (4.298, 4.002, 0.5145), (2.83, 4.413, 0.5145), (1.28, 4.692, 0.5145), (-1.994, 4.647, -0.04696), (-0.3725, 4.778, -0.04696), (-3.628, 4.015, -0.04696), (-5.177, 2.651, -0.04696), (-6.439, 0.6121, -0.04696), (-5.177, -2.651, -0.04696), (-6.439, -0.6121, -0.04696), (-3.628, -4.015, -0.04696), (-1.994, -4.647, -0.04696), (-0.3725, -4.778, -0.04696), (1.28, -4.692, -0.04696), (2.83, -4.413, -0.04696), (4.298, -4.002, -0.04696), (5.574, -3.28, -0.04696), (6.603, -2.466, -0.04696), (7.374, -1.597, -0.04696), (7.842, -0.7612, -0.04696), (8.005, 5.792e-06, -0.04696), (7.842, 0.7612, -0.04696), (7.374, 1.597, -0.04696), (6.603, 2.466, -0.04696), (5.574, 3.28, -0.04696), (4.298, 4.002, -0.04696), (2.83, 4.413, -0.04696), (1.28, 4.692, -0.04696)], [], [(4, 3, 2, 1, 0, 24, 23, 22, 21, 20, 19, 18, 17, 16, 15, 14, 13, 12, 11, 10, 9, 8, 7, 6, 5), (29, 31, 30, 32, 33, 34, 35, 36, 37, 38, 39, 40, 41, 42, 43, 44, 45, 46, 47, 48, 49, 26, 25, 27, 28), (9, 10, 35, 34), (24, 0, 26, 49), (1, 2, 27, 25), (17, 18, 43, 42), (10, 11, 36, 35), (4, 5, 31, 29), (2, 3, 28, 27), (18, 19, 44, 43), (11, 12, 37, 36), (3, 4, 29, 28), (19, 20, 45, 44), (12, 13, 38, 37), (5, 6, 30, 31), (20, 21, 46, 45), (13, 14, 39, 38), (6, 7, 32, 30), (21, 22, 47, 46), (14, 15, 40, 39), (7, 8, 33, 32), (22, 23, 48, 47), (15, 16, 41, 40), (8, 9, 34, 33), (23, 24, 49, 48), (0, 1, 25, 26), (16, 17, 42, 41)])
me_circle_010.polygons.foreach_set('use_smooth', [True] * 27)
me_circle_010.use_remesh_preserve_volume = False
me_circle_010.use_remesh_preserve_attributes = False
me_circle_010.use_mirror_vertex_groups = False
me_circle_010.update()
me_sphere_002 = bpy.data.meshes.new('Sphere.002')
me_sphere_002.from_pydata([(0.02958, 0.4783, 0.1366), (0.507, 1.072, -0.1607), (0.2189, 0.9496, -0.1447), (0.1466, 0.2107, 0.459), (0.6197, 0.6925, -0.04501), (-0.1772, 0.2781, 0.8676), (0.4278, 1.494, -0.09255), (0.5881, 0.3779, 0.1836), (0.3897, 0.1413, 1.074), (0.00502, 0.8563, -0.06363), (-0.1796, 0.457, 0.3153), (0.5973, 1.266, -0.1328), (0.45, 1.28, -0.153), (0.614, 1.071, -0.1404), (-0.04326, 0.2203, 0.6516), (0.08226, 0.6185, 0.01015), (0.497, 1.462, -0.09846), (0.2535, 0.1427, 1.049), (0.572, 1.455, -0.08818), (0.4854, 0.8786, -0.1366), (0.1748, 0.2966, 0.285), (0.1462, 0.7776, -0.08484), (0.3671, 0.262, 0.3012), (0.5241, 0.1749, 0.5106), (0.4829, 0.1257, 0.6958), (-0.2009, 0.3681, 0.4886), (0.2997, 0.7229, -0.0888), (0.5392, 1.631, -0.008277), (0.1175, 0.1671, 1.037), (0.2773, 0.116, 0.8559), (-0.1331, 0.2806, 1.059), (0.3144, 1.341, -0.1414), (0.09887, 1.016, -0.1266), (0.4002, 1.091, -0.1697), (0.2528, 0.5577, 0.005747), (0.1174, 0.1447, 0.8424), (0.6216, 0.8772, -0.1108), (0.3794, 1.305, -0.1511), (0.5597, 0.2601, 0.3377), (0.4595, 0.6941, -0.07535), (0.3049, 0.1275, 0.6621), (0.3992, 0.3798, 0.1478), (-0.009809, 0.3624, 0.2897), (0.2033, 1.18, -0.1529), (0.5236, 1.267, -0.1468), (0.3352, 0.1768, 0.4748), (0.6084, 0.524, 0.0544), (-0.0746, 0.7059, 0.03372), (0.2106, 0.4137, 0.132), (0.5345, 1.456, -0.0953), (-0.03441, 0.2753, 0.4636), (0.1273, 0.1594, 0.6472), (0.4304, 0.5257, 0.02069), (-0.2001, 0.3077, 0.6751), (0.2977, 1.128, -0.1671), (0.3494, 0.903, -0.148), (0.4609, 1.475, -0.09753), (0.4375, 0.1144, 0.8862), (-0.01301, 0.2137, 1.041), (-0.1369, 0.5711, 0.1617), (-0.03604, 0.1995, 0.8464), (0.2444, 0.0998, 0.9838), (-0.02211, 0.1708, 0.9757), (0.1084, 0.1242, 0.9723), (-0.04514, 0.1566, 0.7815), (0.1083, 0.1018, 0.7776), (0.5301, 1.588, -0.0731), (0.5629, 1.412, -0.153), (0.5254, 1.413, -0.1601), (0.4879, 1.419, -0.1633), (0.02049, 0.4354, 0.07181), (-0.146, 0.5282, 0.09683), (0.07316, 0.5756, -0.05468), (-0.0837, 0.663, -0.03111), (0.1371, 0.7347, -0.1497), (-0.004079, 0.8134, -0.1284), (0.2098, 0.9067, -0.2095), (0.08977, 0.9736, -0.1915), (0.2886, 1.085, -0.2319), (0.1942, 1.137, -0.2177), (-0.05236, 0.1774, 0.5867), (-0.2092, 0.2648, 0.6103), (0.3703, 1.262, -0.216), (0.3053, 1.298, -0.2062), (-0.1887, 0.4141, 0.2504), (-0.01891, 0.3195, 0.2249), (-0.04351, 0.2324, 0.3988), (-0.21, 0.3252, 0.4238), (0.4518, 1.432, -0.1624), (0.4187, 1.451, -0.1574), (-0.1863, 0.2352, 0.8028), (-0.1422, 0.2377, 0.9937), (0.5993, 0.4811, -0.01042), (0.4213, 0.4829, -0.04413), (0.6106, 0.6497, -0.1098), (0.4504, 0.6513, -0.1402), (0.3806, 0.09844, 1.01), (0.6125, 0.8343, -0.1756), (0.4763, 0.8357, -0.2014), (0.4284, 0.07149, 0.8214), (0.2682, 0.07309, 0.791), (0.6049, 1.028, -0.2053), (0.4979, 1.029, -0.2255), (0.4738, 0.08283, 0.631), (0.2958, 0.08461, 0.5973), (0.5882, 1.223, -0.1976), (0.5145, 1.224, -0.2116), (0.515, 0.132, 0.4458), (0.3261, 0.1339, 0.41), (0.3901, 0.337, 0.083), (0.579, 0.3351, 0.1188), (0.5506, 0.2172, 0.2728), (0.358, 0.2191, 0.2363), (0.4409, 1.237, -0.2178), (0.1375, 0.1678, 0.3941), (0.1657, 0.2537, 0.2202), (0.2015, 0.3708, 0.06714), (0.2437, 0.5148, -0.05907), (0.2906, 0.68, -0.1536), (0.3911, 1.048, -0.2345), (0.3403, 0.8601, -0.2129), (0.1182, 0.1165, 0.5823)], [], [(6, 27, 56), (25, 10, 42, 50), (31, 6, 56, 37), (53, 25, 50, 14), (43, 31, 37, 54), (5, 53, 14, 60), (32, 43, 54, 2), (9, 32, 2, 21), (47, 9, 21, 15), (59, 47, 15, 0), (10, 59, 0, 42), (0, 15, 34, 48), (42, 0, 48, 20), (56, 27, 16), (50, 42, 20, 3), (37, 56, 16, 12), (14, 50, 3, 51), (54, 37, 12, 33), (60, 14, 51, 35), (2, 54, 33, 55), (21, 2, 55, 26), (15, 21, 26, 34), (35, 51, 40, 29), (55, 33, 1, 19), (26, 55, 19, 39), (34, 26, 39, 52), (48, 34, 52, 41), (20, 48, 41, 22), (16, 27, 49), (3, 20, 22, 45), (12, 16, 49, 44), (51, 3, 45, 40), (33, 12, 44, 1), (22, 41, 7, 38), (49, 27, 18), (45, 22, 38, 23), (44, 49, 18, 11), (40, 45, 23, 24), (1, 44, 11, 13), (29, 40, 24, 57), (19, 1, 13, 36), (17, 29, 57, 8), (39, 19, 36, 4), (52, 39, 4, 46), (41, 52, 46, 7), (30, 5, 60, 58), (28, 35, 29, 17), (58, 60, 35, 28), (89, 88, 66), (87, 86, 85, 84), (83, 82, 88, 89), (81, 80, 86, 87), (79, 78, 82, 83), (90, 64, 80, 81), (77, 76, 78, 79), (75, 74, 76, 77), (73, 72, 74, 75), (71, 70, 72, 73), (84, 85, 70, 71), (70, 116, 117, 72), (85, 115, 116, 70), (88, 69, 66), (86, 114, 115, 85), (82, 113, 69, 88), (80, 121, 114, 86), (78, 119, 113, 82), (64, 65, 121, 80), (76, 120, 119, 78), (74, 118, 120, 76), (72, 117, 118, 74), (65, 100, 104, 121), (120, 98, 102, 119), (118, 95, 98, 120), (117, 93, 95, 118), (116, 109, 93, 117), (115, 112, 109, 116), (69, 68, 66), (114, 108, 112, 115), (113, 106, 68, 69), (121, 104, 108, 114), (119, 102, 106, 113), (112, 111, 110, 109), (68, 67, 66), (108, 107, 111, 112), (106, 105, 67, 68), (104, 103, 107, 108), (102, 101, 105, 106), (100, 99, 103, 104), (98, 97, 101, 102), (61, 96, 99, 100), (95, 94, 97, 98), (93, 92, 94, 95), (109, 110, 92, 93), (91, 62, 64, 90), (63, 61, 100, 65), (62, 63, 65, 64), (43, 32, 77, 79), (13, 11, 105, 101), (31, 43, 79, 83), (11, 18, 67, 105), (6, 31, 83, 89), (5, 30, 91, 90), (8, 57, 99, 96), (18, 27, 66, 67), (30, 58, 62, 91), (27, 6, 89, 66), (57, 24, 103, 99), (53, 5, 90, 81), (24, 23, 107, 103), (25, 53, 81, 87), (23, 38, 111, 107), (17, 8, 96, 61), (10, 25, 87, 84), (38, 7, 110, 111), (59, 10, 84, 71), (7, 46, 92, 110), (47, 59, 71, 73), (46, 4, 94, 92), (9, 47, 73, 75), (4, 36, 97, 94), (32, 9, 75, 77), (36, 13, 101, 97)])
me_sphere_002.polygons.foreach_set('use_smooth', [True] * 122)
me_sphere_002.use_remesh_preserve_volume = False
me_sphere_002.use_remesh_preserve_attributes = False
me_sphere_002.use_mirror_vertex_groups = False
me_sphere_002.update()

# ---- objects
ob_area = bpy.data.objects.new('Area', light_area)
ob_circle = bpy.data.objects.new('Circle', me_circle)
ob_camera = bpy.data.objects.new('Camera', cam_camera)
ob_cone = bpy.data.objects.new('Cone', me_cone)
ob_sphere = bpy.data.objects.new('Sphere', me_sphere)
ob_circle_001 = bpy.data.objects.new('Circle.001', me_circle_006)
ob_circle_002 = bpy.data.objects.new('Circle.002', me_circle_007)
ob_circle_003 = bpy.data.objects.new('Circle.003', me_circle_008)
ob_circle_004 = bpy.data.objects.new('Circle.004', me_circle_009)
ob_circle_005 = bpy.data.objects.new('Circle.005', me_circle_010)
ob_lamp_002 = bpy.data.objects.new('Lamp.002', light_lamp_002)
ob_sphere_001 = bpy.data.objects.new('Sphere.001', me_sphere_002)

# ---- transforms, parenting, visibility, modifiers, constraints
ob_area.location = (19.93, -10.05, 34.72)
ob_area.rotation_euler = (-0.2807, 0.6968, 5.451)
ob_area.lineart.crease_threshold = 0.0
ob_circle.location = (5.871, -0.686, 10.04)
ob_circle.rotation_euler = (0.0, -0.2718, -0.1374)
ob_circle.scale = (0.4073, 0.4073, 0.4073)
ob_circle.lineart.crease_threshold = 0.0
ob_camera.location = (21.44, -17.34, 18.47)
ob_camera.rotation_euler = (1.109, 0.0, 0.8149)
ob_camera.lock_rotations_4d = False
ob_camera.empty_display_type = 'ARROWS'
ob_camera.color = (0.0, 0.0, 0.0, 0.0)
ob_camera.display_type = 'WIRE'
ob_camera.lineart.crease_threshold = 0.0
ob_cone.location = (-4.105, -2.191, 0.0)
ob_cone.scale = (4.68, 4.68, 4.68)
ob_cone.lineart.crease_threshold = 0.0
_m = ob_cone.modifiers.new('Warp', 'WARP')
ob_sphere.location = (1.168, -2.118, 3.915)
ob_sphere.rotation_euler = (9.431, -0.02714, 0.1549)
ob_sphere.scale = (3.639, 3.639, 3.639)
ob_sphere.lineart.crease_threshold = 0.0
ob_circle_001.location = (3.917, 4.115, 10.04)
ob_circle_001.rotation_euler = (0.0, -0.2718, 0.8407)
ob_circle_001.scale = (0.4073, 0.4073, 0.4073)
ob_circle_001.lineart.crease_threshold = 0.0
ob_circle_002.location = (-1.728, 4.598, 10.04)
ob_circle_002.rotation_euler = (0.0, -0.2718, 2.068)
ob_circle_002.scale = (0.4073, 0.4073, 0.4073)
ob_circle_002.lineart.crease_threshold = 0.0
ob_circle_003.location = (3.351, -4.586, 10.04)
ob_circle_003.rotation_euler = (0.0, -0.2718, -1.04)
ob_circle_003.scale = (0.4073, 0.4073, 0.4073)
ob_circle_003.lineart.crease_threshold = 0.0
ob_circle_004.location = (-2.31, -4.29, 10.04)
ob_circle_004.rotation_euler = (0.0, -0.2718, -2.189)
ob_circle_004.scale = (0.4073, 0.4073, 0.4073)
ob_circle_004.lineart.crease_threshold = 0.0
ob_circle_005.location = (-4.437, 0.6751, 10.04)
ob_circle_005.rotation_euler = (0.0, -0.2718, -3.383)
ob_circle_005.scale = (0.4073, 0.4073, 0.4073)
ob_circle_005.lineart.crease_threshold = 0.0
ob_lamp_002.location = (6.408, 12.71, 16.61)
ob_lamp_002.rotation_euler = (0.6503, 0.05522, 1.866)
ob_lamp_002.lock_rotations_4d = False
ob_lamp_002.empty_display_type = 'ARROWS'
ob_lamp_002.color = (0.0, 0.0, 0.0, 0.0)
ob_lamp_002.lineart.crease_threshold = 0.0
ob_sphere_001.location = (0.1323, 2.208, 4.031)
ob_sphere_001.rotation_euler = (9.431, -0.02714, 3.409)
ob_sphere_001.scale = (3.639, 3.639, 3.639)
ob_sphere_001.lineart.crease_threshold = 0.0

# ---- collection membership
col_collection_1.objects.link(ob_area)
col_collection_1.objects.link(ob_circle)
col_collection_1.objects.link(ob_camera)
col_collection_1.objects.link(ob_cone)
col_collection_1.objects.link(ob_sphere)
col_collection_1.objects.link(ob_circle_001)
col_collection_1.objects.link(ob_circle_002)
col_collection_1.objects.link(ob_circle_003)
col_collection_1.objects.link(ob_circle_004)
col_collection_1.objects.link(ob_circle_005)
col_collection_1.objects.link(ob_lamp_002)
col_collection_1.objects.link(ob_sphere_001)

# ---- scene / render settings (as saved in the file)
scene.camera = ob_camera
scene.frame_start = 1; scene.frame_end = 250; scene.frame_set(1)
scene.render.engine = 'BLENDER_EEVEE_NEXT'
scene.render.resolution_percentage = 50
scene.render.dither_intensity = 0.0
scene.cycles.use_denoising = False
scene.cycles.samples = 128
scene.cycles.sampling_pattern = 'TABULATED_SOBOL'
scene.cycles.light_sampling_threshold = 0.0
scene.cycles.use_adaptive_sampling = False
scene.cycles.use_light_tree = False
scene.cycles.blur_glossy = 0.0
scene.cycles.sample_clamp_indirect = 0.0
scene.view_settings.view_transform = 'Standard'
bpy.context.view_layer.update()
